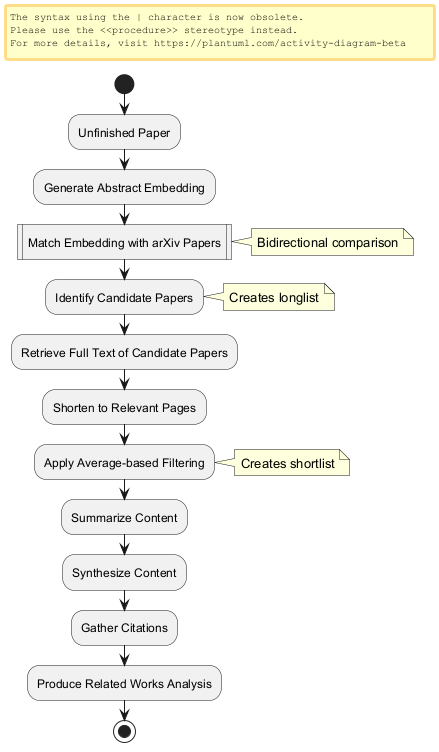

The diagram above was rendered by PlantUML. Its source (embedded in the PNG):
@startuml
start
:Unfinished Paper;
:Generate Abstract Embedding;
:Match Embedding with arXiv Papers|
note right: Bidirectional comparison

:Identify Candidate Papers;
note right: Creates longlist

:Retrieve Full Text of Candidate Papers;
:Shorten to Relevant Pages;
:Apply Average-based Filtering;
note right: Creates shortlist

:Summarize Content;
:Synthesize Content;
:Gather Citations;
:Produce Related Works Analysis;
stop
@enduml